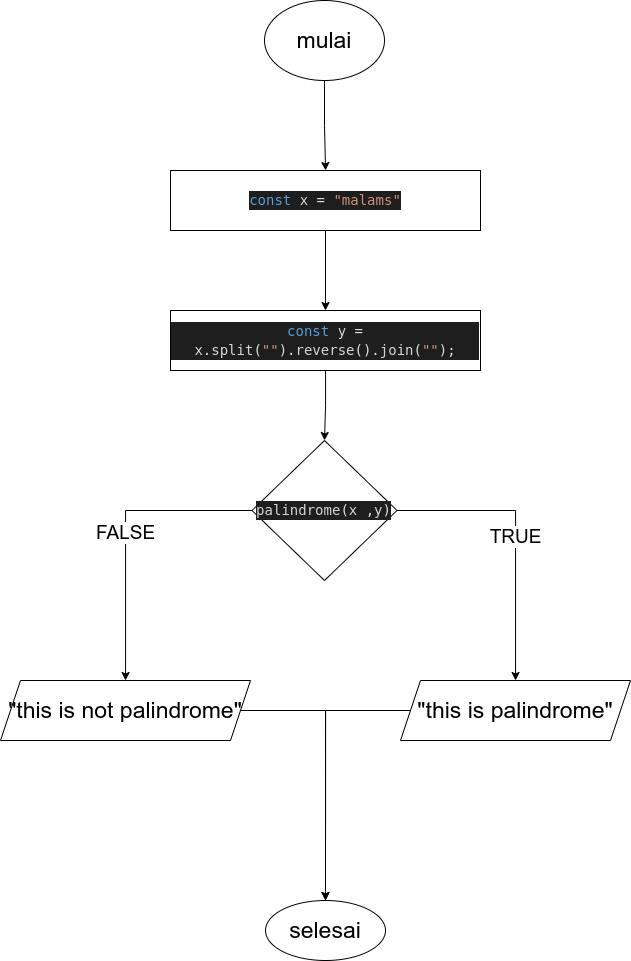

The diagram above was exported from draw.io. Its source (the exported page's mxGraphModel, read from the mxfile embedded in the PNG):
<mxGraphModel dx="1240" dy="536" grid="1" gridSize="10" guides="1" tooltips="1" connect="1" arrows="1" fold="1" page="1" pageScale="1" pageWidth="850" pageHeight="1100" math="0" shadow="0">
  <root>
    <mxCell id="0" />
    <mxCell id="1" parent="0" />
    <mxCell id="A5iWqL5GtMSVOKdW4oIh-30" value="" style="edgeStyle=orthogonalEdgeStyle;rounded=0;orthogonalLoop=1;jettySize=auto;html=1;fontFamily=Helvetica;fontSize=19;" edge="1" parent="1" source="WWTK92IbrmhYw3gFDAWv-2" target="A5iWqL5GtMSVOKdW4oIh-29">
      <mxGeometry relative="1" as="geometry" />
    </mxCell>
    <mxCell id="WWTK92IbrmhYw3gFDAWv-2" value="mulai" style="ellipse;whiteSpace=wrap;html=1;fontColor=default;fillColor=default;strokeColor=default;fontFamily=Helvetica;fontSize=23;" parent="1" vertex="1">
      <mxGeometry x="364" y="10" width="120" height="80" as="geometry" />
    </mxCell>
    <mxCell id="A5iWqL5GtMSVOKdW4oIh-32" value="" style="edgeStyle=orthogonalEdgeStyle;rounded=0;orthogonalLoop=1;jettySize=auto;html=1;fontFamily=Helvetica;fontSize=19;" edge="1" parent="1" source="A5iWqL5GtMSVOKdW4oIh-29" target="A5iWqL5GtMSVOKdW4oIh-31">
      <mxGeometry relative="1" as="geometry" />
    </mxCell>
    <mxCell id="A5iWqL5GtMSVOKdW4oIh-29" value="&lt;div style=&quot;color: rgb(212, 212, 212); background-color: rgb(30, 30, 30); font-family: &amp;quot;droid sans mono&amp;quot;, &amp;quot;monospace&amp;quot;, monospace, &amp;quot;droid sans fallback&amp;quot;; font-weight: normal; font-size: 14px; line-height: 19px;&quot;&gt;&lt;div&gt;&lt;span style=&quot;color: #569cd6&quot;&gt;const&lt;/span&gt;&lt;span style=&quot;color: #d4d4d4&quot;&gt; x &lt;/span&gt;&lt;span style=&quot;color: #dcdcdc&quot;&gt;=&lt;/span&gt;&lt;span style=&quot;color: #d4d4d4&quot;&gt; &lt;/span&gt;&lt;span style=&quot;color: #ce9178&quot;&gt;&quot;malams&quot;&lt;/span&gt;&lt;/div&gt;&lt;/div&gt;" style="whiteSpace=wrap;html=1;fontSize=23;" vertex="1" parent="1">
      <mxGeometry x="270" y="180" width="310" height="60" as="geometry" />
    </mxCell>
    <mxCell id="A5iWqL5GtMSVOKdW4oIh-36" value="" style="edgeStyle=orthogonalEdgeStyle;rounded=0;orthogonalLoop=1;jettySize=auto;html=1;fontFamily=Helvetica;fontSize=19;" edge="1" parent="1" source="A5iWqL5GtMSVOKdW4oIh-31" target="A5iWqL5GtMSVOKdW4oIh-35">
      <mxGeometry relative="1" as="geometry" />
    </mxCell>
    <mxCell id="A5iWqL5GtMSVOKdW4oIh-31" value="&lt;div style=&quot;color: rgb(212, 212, 212); background-color: rgb(30, 30, 30); font-family: &amp;quot;droid sans mono&amp;quot;, &amp;quot;monospace&amp;quot;, monospace, &amp;quot;droid sans fallback&amp;quot;; font-weight: normal; font-size: 14px; line-height: 19px;&quot;&gt;&lt;div&gt;&lt;span style=&quot;color: #569cd6&quot;&gt;const&lt;/span&gt;&lt;span style=&quot;color: #d4d4d4&quot;&gt; y &lt;/span&gt;&lt;span style=&quot;color: #dcdcdc&quot;&gt;=&lt;/span&gt;&lt;span style=&quot;color: #d4d4d4&quot;&gt; x&lt;/span&gt;&lt;span style=&quot;color: #dcdcdc&quot;&gt;.&lt;/span&gt;&lt;span style=&quot;color: #d4d4d4&quot;&gt;split&lt;/span&gt;&lt;span style=&quot;color: #dcdcdc&quot;&gt;(&lt;/span&gt;&lt;span style=&quot;color: #ce9178&quot;&gt;&quot;&quot;&lt;/span&gt;&lt;span style=&quot;color: #dcdcdc&quot;&gt;).&lt;/span&gt;&lt;span style=&quot;color: #d4d4d4&quot;&gt;reverse&lt;/span&gt;&lt;span style=&quot;color: #dcdcdc&quot;&gt;().&lt;/span&gt;&lt;span style=&quot;color: #d4d4d4&quot;&gt;join&lt;/span&gt;&lt;span style=&quot;color: #dcdcdc&quot;&gt;(&lt;/span&gt;&lt;span style=&quot;color: #ce9178&quot;&gt;&quot;&quot;&lt;/span&gt;&lt;span style=&quot;color: #dcdcdc&quot;&gt;);&lt;/span&gt;&lt;/div&gt;&lt;/div&gt;" style="whiteSpace=wrap;html=1;fontSize=23;" vertex="1" parent="1">
      <mxGeometry x="270" y="320" width="310" height="60" as="geometry" />
    </mxCell>
    <mxCell id="A5iWqL5GtMSVOKdW4oIh-38" value="TRUE" style="edgeStyle=orthogonalEdgeStyle;rounded=0;orthogonalLoop=1;jettySize=auto;html=1;fontFamily=Helvetica;fontSize=19;" edge="1" parent="1" source="A5iWqL5GtMSVOKdW4oIh-35" target="A5iWqL5GtMSVOKdW4oIh-37">
      <mxGeometry relative="1" as="geometry" />
    </mxCell>
    <mxCell id="A5iWqL5GtMSVOKdW4oIh-40" value="FALSE" style="edgeStyle=orthogonalEdgeStyle;rounded=0;orthogonalLoop=1;jettySize=auto;html=1;fontFamily=Helvetica;fontSize=19;" edge="1" parent="1" source="A5iWqL5GtMSVOKdW4oIh-35" target="A5iWqL5GtMSVOKdW4oIh-39">
      <mxGeometry relative="1" as="geometry" />
    </mxCell>
    <mxCell id="A5iWqL5GtMSVOKdW4oIh-35" value="&lt;div style=&quot;color: rgb(212, 212, 212); background-color: rgb(30, 30, 30); font-family: &amp;quot;droid sans mono&amp;quot;, &amp;quot;monospace&amp;quot;, monospace, &amp;quot;droid sans fallback&amp;quot;; font-weight: normal; font-size: 14px; line-height: 19px;&quot;&gt;&lt;div&gt;&lt;span style=&quot;color: #d4d4d4&quot;&gt;palindrome&lt;/span&gt;&lt;span style=&quot;color: #dcdcdc&quot;&gt;(&lt;/span&gt;&lt;span style=&quot;color: #d4d4d4&quot;&gt;x &lt;/span&gt;&lt;span style=&quot;color: #dcdcdc&quot;&gt;,&lt;/span&gt;&lt;span style=&quot;color: #d4d4d4&quot;&gt;y&lt;/span&gt;&lt;span style=&quot;color: #dcdcdc&quot;&gt;)&lt;/span&gt;&lt;/div&gt;&lt;/div&gt;" style="rhombus;whiteSpace=wrap;html=1;fontSize=23;" vertex="1" parent="1">
      <mxGeometry x="351.5" y="450" width="145" height="140" as="geometry" />
    </mxCell>
    <mxCell id="A5iWqL5GtMSVOKdW4oIh-45" value="" style="edgeStyle=orthogonalEdgeStyle;rounded=0;orthogonalLoop=1;jettySize=auto;html=1;fontFamily=Helvetica;fontSize=19;" edge="1" parent="1" source="A5iWqL5GtMSVOKdW4oIh-37" target="A5iWqL5GtMSVOKdW4oIh-44">
      <mxGeometry relative="1" as="geometry" />
    </mxCell>
    <mxCell id="A5iWqL5GtMSVOKdW4oIh-37" value="&quot;this is palindrome&quot;" style="shape=parallelogram;perimeter=parallelogramPerimeter;whiteSpace=wrap;html=1;fixedSize=1;fontSize=23;" vertex="1" parent="1">
      <mxGeometry x="500" y="690" width="230" height="60" as="geometry" />
    </mxCell>
    <mxCell id="A5iWqL5GtMSVOKdW4oIh-47" value="" style="edgeStyle=orthogonalEdgeStyle;rounded=0;orthogonalLoop=1;jettySize=auto;html=1;fontFamily=Helvetica;fontSize=19;entryX=0.5;entryY=0;entryDx=0;entryDy=0;" edge="1" parent="1" source="A5iWqL5GtMSVOKdW4oIh-39" target="A5iWqL5GtMSVOKdW4oIh-44">
      <mxGeometry relative="1" as="geometry">
        <mxPoint x="436.4999999999998" y="920" as="targetPoint" />
      </mxGeometry>
    </mxCell>
    <mxCell id="A5iWqL5GtMSVOKdW4oIh-39" value="&quot;this is not palindrome&quot;" style="shape=parallelogram;perimeter=parallelogramPerimeter;whiteSpace=wrap;html=1;fixedSize=1;fontSize=23;" vertex="1" parent="1">
      <mxGeometry x="100" y="690" width="250" height="60" as="geometry" />
    </mxCell>
    <mxCell id="A5iWqL5GtMSVOKdW4oIh-44" value="selesai" style="ellipse;whiteSpace=wrap;html=1;fontSize=23;" vertex="1" parent="1">
      <mxGeometry x="365" y="910" width="120" height="60" as="geometry" />
    </mxCell>
  </root>
</mxGraphModel>